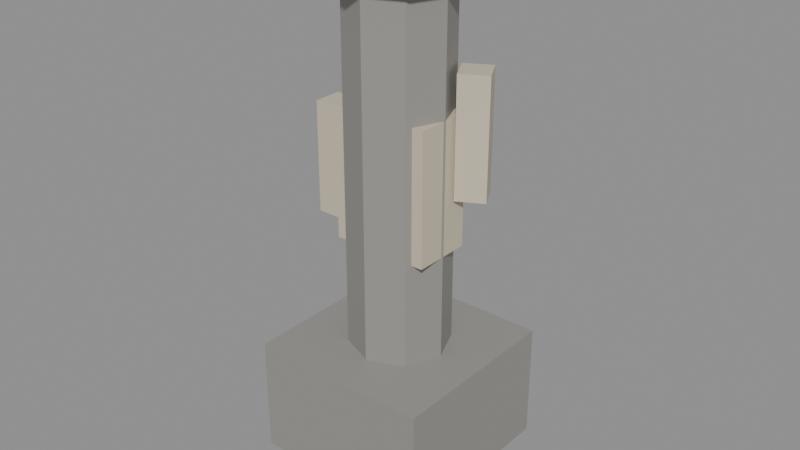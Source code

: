 # Source: decor_kit.blend  (saved by Blender 5.2.45; exported with 4.5.12 LTS)
import bpy
from mathutils import Matrix  # noqa: F401  (used for matrix-valued properties, if any)

bpy.ops.wm.read_factory_settings(use_empty=True)
scene = bpy.context.scene
scene.name = 'Scene'

# ---- materials (node trees are filled in below, after node groups)
mat_granite = bpy.data.materials.new('GRANITE')
mat_granite.diffuse_color = (0.22, 0.22, 0.24, 1.0)
mat_concrete = bpy.data.materials.new('CONCRETE')
mat_concrete.diffuse_color = (0.3, 0.29, 0.27, 1.0)
mat_mannequin = bpy.data.materials.new('MANNEQUIN')
mat_mannequin.diffuse_color = (0.62, 0.55, 0.42, 1.0)
mat_wood = bpy.data.materials.new('WOOD')
mat_wood.diffuse_color = (0.28, 0.17, 0.08, 1.0)
mat_rust = bpy.data.materials.new('RUST')
mat_rust.diffuse_color = (0.35, 0.18, 0.08, 1.0)
mat_steel = bpy.data.materials.new('STEEL')
mat_steel.diffuse_color = (0.28, 0.3, 0.32, 1.0)
mat_ice = bpy.data.materials.new('ICE')
mat_ice.diffuse_color = (0.65, 0.75, 0.85, 1.0)

# ---- material node trees
mat_granite.use_nodes = True; mat_granite.node_tree.nodes.clear()
_N = mat_granite.node_tree.nodes; _L = mat_granite.node_tree.links
n0 = _N.new('ShaderNodeBsdfPrincipled'); n0.name = 'Principled BSDF'; n0.location = (-200, 100)
n0.inputs[0].default_value = (0.22, 0.22, 0.24, 1.0)
n0.inputs[10].default_value = 0.005
n1 = _N.new('ShaderNodeOutputMaterial'); n1.name = 'Material Output'; n1.location = (200, 100)
_L.new(n0.outputs[0], n1.inputs[0])
n1.is_active_output = True
mat_concrete.use_nodes = True; mat_concrete.node_tree.nodes.clear()
_N = mat_concrete.node_tree.nodes; _L = mat_concrete.node_tree.links
n0 = _N.new('ShaderNodeBsdfPrincipled'); n0.name = 'Principled BSDF'; n0.location = (-200, 100)
n0.inputs[0].default_value = (0.3, 0.29, 0.27, 1.0)
n0.inputs[10].default_value = 0.005
n1 = _N.new('ShaderNodeOutputMaterial'); n1.name = 'Material Output'; n1.location = (200, 100)
_L.new(n0.outputs[0], n1.inputs[0])
n1.is_active_output = True
mat_mannequin.use_nodes = True; mat_mannequin.node_tree.nodes.clear()
_N = mat_mannequin.node_tree.nodes; _L = mat_mannequin.node_tree.links
n0 = _N.new('ShaderNodeBsdfPrincipled'); n0.name = 'Principled BSDF'; n0.location = (-200, 100)
n0.inputs[0].default_value = (0.62, 0.55, 0.42, 1.0)
n0.inputs[10].default_value = 0.005
n1 = _N.new('ShaderNodeOutputMaterial'); n1.name = 'Material Output'; n1.location = (200, 100)
_L.new(n0.outputs[0], n1.inputs[0])
n1.is_active_output = True
mat_wood.use_nodes = True; mat_wood.node_tree.nodes.clear()
_N = mat_wood.node_tree.nodes; _L = mat_wood.node_tree.links
n0 = _N.new('ShaderNodeBsdfPrincipled'); n0.name = 'Principled BSDF'; n0.location = (-200, 100)
n0.inputs[0].default_value = (0.28, 0.17, 0.08, 1.0)
n0.inputs[10].default_value = 0.005
n1 = _N.new('ShaderNodeOutputMaterial'); n1.name = 'Material Output'; n1.location = (200, 100)
_L.new(n0.outputs[0], n1.inputs[0])
n1.is_active_output = True
mat_rust.use_nodes = True; mat_rust.node_tree.nodes.clear()
_N = mat_rust.node_tree.nodes; _L = mat_rust.node_tree.links
n0 = _N.new('ShaderNodeBsdfPrincipled'); n0.name = 'Principled BSDF'; n0.location = (-200, 100)
n0.inputs[0].default_value = (0.35, 0.18, 0.08, 1.0)
n0.inputs[10].default_value = 0.005
n1 = _N.new('ShaderNodeOutputMaterial'); n1.name = 'Material Output'; n1.location = (200, 100)
_L.new(n0.outputs[0], n1.inputs[0])
n1.is_active_output = True
mat_steel.use_nodes = True; mat_steel.node_tree.nodes.clear()
_N = mat_steel.node_tree.nodes; _L = mat_steel.node_tree.links
n0 = _N.new('ShaderNodeBsdfPrincipled'); n0.name = 'Principled BSDF'; n0.location = (-200, 100)
n0.inputs[0].default_value = (0.28, 0.3, 0.32, 1.0)
n0.inputs[10].default_value = 0.005
n1 = _N.new('ShaderNodeOutputMaterial'); n1.name = 'Material Output'; n1.location = (200, 100)
_L.new(n0.outputs[0], n1.inputs[0])
n1.is_active_output = True
mat_ice.use_nodes = True; mat_ice.node_tree.nodes.clear()
_N = mat_ice.node_tree.nodes; _L = mat_ice.node_tree.links
n0 = _N.new('ShaderNodeBsdfPrincipled'); n0.name = 'Principled BSDF'; n0.location = (-200, 100)
n0.inputs[0].default_value = (0.65, 0.75, 0.85, 1.0)
n0.inputs[10].default_value = 0.005
n1 = _N.new('ShaderNodeOutputMaterial'); n1.name = 'Material Output'; n1.location = (200, 100)
_L.new(n0.outputs[0], n1.inputs[0])
n1.is_active_output = True

# ---- meshes
me_icosphere = bpy.data.meshes.new('Icosphere')
me_icosphere.from_pydata([(-0.07353, 0.1087, -0.6948), (0.4313, -0.2139, -0.1403), (-0.0287, -0.5457, -0.3545), (-0.5231, 0.1034, -0.1446), (-0.2996, 0.3726, -0.3847), (0.2957, 0.2879, -0.3674), (0.2666, -0.3323, 0.3734), (-0.3111, -0.2346, 0.2297), (-0.5169, 0.358, 0.17), (0.2541, 0.4329, 0.1761), (0.5164, 0.1402, 0.2061), (-0.04963, 0.1404, 0.6223)], [], [(0, 1, 2), (1, 0, 5), (0, 2, 3), (0, 3, 4), (0, 4, 5), (1, 5, 10), (2, 1, 6), (3, 2, 7), (4, 3, 8), (5, 4, 9), (1, 10, 6), (2, 6, 7), (3, 7, 8), (4, 8, 9), (5, 9, 10), (6, 10, 11), (7, 6, 11), (8, 7, 11), (9, 8, 11), (10, 9, 11)])
_uv = me_icosphere.uv_layers.new(name='UVMap')
_uv.uv.foreach_set('vector', [0.1818, 0.0, 0.2727, 0.1575, 0.09091, 0.1575, 0.2727, 0.1575, 0.3636, 0.0, 0.4545, 0.1575, 0.9091, 0.0, 1.0, 0.1575, 0.8182, 0.1575, 0.7273, 0.0, 0.8182, 0.1575, 0.6364, 0.1575, 0.5455, 0.0, 0.6364, 0.1575, 0.4545, 0.1575, 0.2727, 0.1575, 0.4545, 0.1575, 0.3636, 0.3149, 0.09091, 0.1575, 0.2727, 0.1575, 0.1818, 0.3149, 0.8182, 0.1575, 1.0, 0.1575, 0.9091, 0.3149, 0.6364, 0.1575, 0.8182, 0.1575, 0.7273, 0.3149, 0.4545, 0.1575, 0.6364, 0.1575, 0.5455, 0.3149, 0.2727, 0.1575, 0.3636, 0.3149, 0.1818, 0.3149, 0.09091, 0.1575, 0.1818, 0.3149, 0.0, 0.3149, 0.8182, 0.1575, 0.9091, 0.3149, 0.7273, 0.3149, 0.6364, 0.1575, 0.7273, 0.3149, 0.5455, 0.3149, 0.4545, 0.1575, 0.5455, 0.3149, 0.3636, 0.3149, 0.1818, 0.3149, 0.3636, 0.3149, 0.2727, 0.4724, 0.0, 0.3149, 0.1818, 0.3149, 0.09091, 0.4724, 0.7273, 0.3149, 0.9091, 0.3149, 0.8182, 0.4724, 0.5455, 0.3149, 0.7273, 0.3149, 0.6364, 0.4724, 0.3636, 0.3149, 0.5455, 0.3149, 0.4545, 0.4724])
me_icosphere.materials.append(mat_granite)
me_icosphere.update()
me_cylinder = bpy.data.meshes.new('Cylinder')
me_cylinder.from_pydata([(0.0, 0.55, -0.125), (0.0, 0.55, 0.125), (0.3889, 0.3889, -0.125), (0.3889, 0.3889, 0.125), (0.55, 0.0, -0.125), (0.55, 0.0, 0.125), (0.3889, -0.3889, -0.125), (0.3889, -0.3889, 0.125), (0.0, -0.55, -0.125), (0.0, -0.55, 0.125), (-0.3889, -0.3889, -0.125), (-0.3889, -0.3889, 0.125), (-0.55, 0.0, -0.125), (-0.55, 0.0, 0.125), (-0.3889, 0.3889, -0.125), (-0.3889, 0.3889, 0.125), (0.0, 0.38, 0.125), (0.0, 0.38, 3.525), (0.2687, 0.2687, 0.125), (0.2687, 0.2687, 3.525), (0.38, 0.0, 0.125), (0.38, 0.0, 3.525), (0.2687, -0.2687, 0.125), (0.2687, -0.2687, 3.525), (0.0, -0.38, 0.125), (0.0, -0.38, 3.525), (-0.2687, -0.2687, 0.125), (-0.2687, -0.2687, 3.525), (-0.38, 0.0, 0.125), (-0.38, 0.0, 3.525), (-0.2687, 0.2687, 0.125), (-0.2687, 0.2687, 3.525), (0.0, 0.55, 3.525), (0.0, 0.55, 3.825), (0.3889, 0.3889, 3.525), (0.3889, 0.3889, 3.825), (0.55, 0.0, 3.525), (0.55, 0.0, 3.825), (0.3889, -0.3889, 3.525), (0.3889, -0.3889, 3.825), (0.0, -0.55, 3.525), (0.0, -0.55, 3.825), (-0.3889, -0.3889, 3.525), (-0.3889, -0.3889, 3.825), (-0.55, 0.0, 3.525), (-0.55, 0.0, 3.825), (-0.3889, 0.3889, 3.525), (-0.3889, 0.3889, 3.825)], [], [(0, 1, 3, 2), (2, 3, 5, 4), (4, 5, 7, 6), (6, 7, 9, 8), (8, 9, 11, 10), (10, 11, 13, 12), (3, 1, 15, 13, 11, 9, 7, 5), (12, 13, 15, 14), (14, 15, 1, 0), (0, 2, 4, 6, 8, 10, 12, 14), (16, 17, 19, 18), (18, 19, 21, 20), (20, 21, 23, 22), (22, 23, 25, 24), (24, 25, 27, 26), (26, 27, 29, 28), (19, 17, 31, 29, 27, 25, 23, 21), (28, 29, 31, 30), (30, 31, 17, 16), (16, 18, 20, 22, 24, 26, 28, 30), (32, 33, 35, 34), (34, 35, 37, 36), (36, 37, 39, 38), (38, 39, 41, 40), (40, 41, 43, 42), (42, 43, 45, 44), (35, 33, 47, 45, 43, 41, 39, 37), (44, 45, 47, 46), (46, 47, 33, 32), (32, 34, 36, 38, 40, 42, 44, 46)])
_uv = me_cylinder.uv_layers.new(name='UVMap')
_uv.uv.foreach_set('vector', [1.0, 0.5, 1.0, 1.0, 0.875, 1.0, 0.875, 0.5, 0.875, 0.5, 0.875, 1.0, 0.75, 1.0, 0.75, 0.5, 0.75, 0.5, 0.75, 1.0, 0.625, 1.0, 0.625, 0.5, 0.625, 0.5, 0.625, 1.0, 0.5, 1.0, 0.5, 0.5, 0.5, 0.5, 0.5, 1.0, 0.375, 1.0, 0.375, 0.5, 0.375, 0.5, 0.375, 1.0, 0.25, 1.0, 0.25, 0.5, 0.4197, 0.4197, 0.25, 0.49, 0.08029, 0.4197, 0.01, 0.25, 0.08029, 0.08029, 0.25, 0.01, 0.4197, 0.08029, 0.49, 0.25, 0.25, 0.5, 0.25, 1.0, 0.125, 1.0, 0.125, 0.5, 0.125, 0.5, 0.125, 1.0, 0.0, 1.0, 0.0, 0.5, 0.75, 0.49, 0.9197, 0.4197, 0.99, 0.25, 0.9197, 0.08029, 0.75, 0.01, 0.5803, 0.08029, 0.51, 0.25, 0.5803, 0.4197, 1.0, 0.5, 1.0, 1.0, 0.875, 1.0, 0.875, 0.5, 0.875, 0.5, 0.875, 1.0, 0.75, 1.0, 0.75, 0.5, 0.75, 0.5, 0.75, 1.0, 0.625, 1.0, 0.625, 0.5, 0.625, 0.5, 0.625, 1.0, 0.5, 1.0, 0.5, 0.5, 0.5, 0.5, 0.5, 1.0, 0.375, 1.0, 0.375, 0.5, 0.375, 0.5, 0.375, 1.0, 0.25, 1.0, 0.25, 0.5, 0.4197, 0.4197, 0.25, 0.49, 0.08029, 0.4197, 0.01, 0.25, 0.08029, 0.08029, 0.25, 0.01, 0.4197, 0.08029, 0.49, 0.25, 0.25, 0.5, 0.25, 1.0, 0.125, 1.0, 0.125, 0.5, 0.125, 0.5, 0.125, 1.0, 0.0, 1.0, 0.0, 0.5, 0.75, 0.49, 0.9197, 0.4197, 0.99, 0.25, 0.9197, 0.08029, 0.75, 0.01, 0.5803, 0.08029, 0.51, 0.25, 0.5803, 0.4197, 1.0, 0.5, 1.0, 1.0, 0.875, 1.0, 0.875, 0.5, 0.875, 0.5, 0.875, 1.0, 0.75, 1.0, 0.75, 0.5, 0.75, 0.5, 0.75, 1.0, 0.625, 1.0, 0.625, 0.5, 0.625, 0.5, 0.625, 1.0, 0.5, 1.0, 0.5, 0.5, 0.5, 0.5, 0.5, 1.0, 0.375, 1.0, 0.375, 0.5, 0.375, 0.5, 0.375, 1.0, 0.25, 1.0, 0.25, 0.5, 0.4197, 0.4197, 0.25, 0.49, 0.08029, 0.4197, 0.01, 0.25, 0.08029, 0.08029, 0.25, 0.01, 0.4197, 0.08029, 0.49, 0.25, 0.25, 0.5, 0.25, 1.0, 0.125, 1.0, 0.125, 0.5, 0.125, 0.5, 0.125, 1.0, 0.0, 1.0, 0.0, 0.5, 0.75, 0.49, 0.9197, 0.4197, 0.99, 0.25, 0.9197, 0.08029, 0.75, 0.01, 0.5803, 0.08029, 0.51, 0.25, 0.5803, 0.4197])
me_cylinder.materials.append(mat_concrete)
me_cylinder.update()
me_cube = bpy.data.meshes.new('Cube')
me_cube.from_pydata([(-0.7, -0.7, 0.0), (-0.7, -0.7, 0.9), (-0.7, 0.7, 0.0), (-0.7, 0.7, 0.9), (0.7, -0.7, 0.0), (0.7, -0.7, 0.9), (0.7, 0.7, 0.0), (0.7, 0.7, 0.9), (-0.275, -0.2, 0.9), (-0.275, -0.2, 1.7), (-0.275, 0.2, 0.9), (-0.275, 0.2, 1.7), (0.275, -0.2, 0.9), (0.275, -0.2, 1.7), (0.275, 0.2, 0.9), (0.275, 0.2, 1.7), (-0.375, -0.225, 1.7), (-0.375, -0.225, 2.7), (-0.375, 0.225, 1.7), (-0.375, 0.225, 2.7), (0.375, -0.225, 1.7), (0.375, -0.225, 2.7), (0.375, 0.225, 1.7), (0.375, 0.225, 2.7), (-0.2, -0.2, 2.725), (-0.2, -0.2, 3.175), (-0.2, 0.2, 2.725), (-0.2, 0.2, 3.175), (0.2, -0.2, 2.725), (0.2, -0.2, 3.175), (0.2, 0.2, 2.725), (0.2, 0.2, 3.175), (-0.66, -0.11, 1.775), (-0.66, -0.11, 2.625), (-0.66, 0.11, 1.775), (-0.66, 0.11, 2.625), (-0.44, -0.11, 1.775), (-0.44, -0.11, 2.625), (-0.44, 0.11, 1.775), (-0.44, 0.11, 2.625), (0.395, 0.09044, 2.1), (0.395, 0.09044, 3.0), (0.2895, 0.2835, 2.1), (0.2895, 0.2835, 3.0), (0.5881, 0.1959, 2.1), (0.5881, 0.1959, 3.0), (0.4826, 0.389, 2.1), (0.4826, 0.389, 3.0)], [], [(0, 1, 3, 2), (2, 3, 7, 6), (6, 7, 5, 4), (4, 5, 1, 0), (2, 6, 4, 0), (7, 3, 1, 5), (8, 9, 11, 10), (10, 11, 15, 14), (14, 15, 13, 12), (12, 13, 9, 8), (10, 14, 12, 8), (15, 11, 9, 13), (16, 17, 19, 18), (18, 19, 23, 22), (22, 23, 21, 20), (20, 21, 17, 16), (18, 22, 20, 16), (23, 19, 17, 21), (24, 25, 27, 26), (26, 27, 31, 30), (30, 31, 29, 28), (28, 29, 25, 24), (26, 30, 28, 24), (31, 27, 25, 29), (32, 33, 35, 34), (34, 35, 39, 38), (38, 39, 37, 36), (36, 37, 33, 32), (34, 38, 36, 32), (39, 35, 33, 37), (40, 41, 43, 42), (42, 43, 47, 46), (46, 47, 45, 44), (44, 45, 41, 40), (42, 46, 44, 40), (47, 43, 41, 45)])
me_cube.polygons.foreach_set('material_index', [0, 0, 0, 0, 0, 0, 1, 1, 1, 1, 1, 1, 1, 1, 1, 1, 1, 1, 1, 1, 1, 1, 1, 1, 1, 1, 1, 1, 1, 1, 1, 1, 1, 1, 1, 1])
_uv = me_cube.uv_layers.new(name='UVMap')
_uv.uv.foreach_set('vector', [0.375, 0.0, 0.625, 0.0, 0.625, 0.25, 0.375, 0.25, 0.375, 0.25, 0.625, 0.25, 0.625, 0.5, 0.375, 0.5, 0.375, 0.5, 0.625, 0.5, 0.625, 0.75, 0.375, 0.75, 0.375, 0.75, 0.625, 0.75, 0.625, 1.0, 0.375, 1.0, 0.125, 0.5, 0.375, 0.5, 0.375, 0.75, 0.125, 0.75, 0.625, 0.5, 0.875, 0.5, 0.875, 0.75, 0.625, 0.75, 0.375, 0.0, 0.625, 0.0, 0.625, 0.25, 0.375, 0.25, 0.375, 0.25, 0.625, 0.25, 0.625, 0.5, 0.375, 0.5, 0.375, 0.5, 0.625, 0.5, 0.625, 0.75, 0.375, 0.75, 0.375, 0.75, 0.625, 0.75, 0.625, 1.0, 0.375, 1.0, 0.125, 0.5, 0.375, 0.5, 0.375, 0.75, 0.125, 0.75, 0.625, 0.5, 0.875, 0.5, 0.875, 0.75, 0.625, 0.75, 0.375, 0.0, 0.625, 0.0, 0.625, 0.25, 0.375, 0.25, 0.375, 0.25, 0.625, 0.25, 0.625, 0.5, 0.375, 0.5, 0.375, 0.5, 0.625, 0.5, 0.625, 0.75, 0.375, 0.75, 0.375, 0.75, 0.625, 0.75, 0.625, 1.0, 0.375, 1.0, 0.125, 0.5, 0.375, 0.5, 0.375, 0.75, 0.125, 0.75, 0.625, 0.5, 0.875, 0.5, 0.875, 0.75, 0.625, 0.75, 0.375, 0.0, 0.625, 0.0, 0.625, 0.25, 0.375, 0.25, 0.375, 0.25, 0.625, 0.25, 0.625, 0.5, 0.375, 0.5, 0.375, 0.5, 0.625, 0.5, 0.625, 0.75, 0.375, 0.75, 0.375, 0.75, 0.625, 0.75, 0.625, 1.0, 0.375, 1.0, 0.125, 0.5, 0.375, 0.5, 0.375, 0.75, 0.125, 0.75, 0.625, 0.5, 0.875, 0.5, 0.875, 0.75, 0.625, 0.75, 0.375, 0.0, 0.625, 0.0, 0.625, 0.25, 0.375, 0.25, 0.375, 0.25, 0.625, 0.25, 0.625, 0.5, 0.375, 0.5, 0.375, 0.5, 0.625, 0.5, 0.625, 0.75, 0.375, 0.75, 0.375, 0.75, 0.625, 0.75, 0.625, 1.0, 0.375, 1.0, 0.125, 0.5, 0.375, 0.5, 0.375, 0.75, 0.125, 0.75, 0.625, 0.5, 0.875, 0.5, 0.875, 0.75, 0.625, 0.75, 0.375, 0.0, 0.625, 0.0, 0.625, 0.25, 0.375, 0.25, 0.375, 0.25, 0.625, 0.25, 0.625, 0.5, 0.375, 0.5, 0.375, 0.5, 0.625, 0.5, 0.625, 0.75, 0.375, 0.75, 0.375, 0.75, 0.625, 0.75, 0.625, 1.0, 0.375, 1.0, 0.125, 0.5, 0.375, 0.5, 0.375, 0.75, 0.125, 0.75, 0.625, 0.5, 0.875, 0.5, 0.875, 0.75, 0.625, 0.75])
me_cube.materials.append(mat_concrete)
me_cube.materials.append(mat_mannequin)
me_cube.update()
me_cube_006 = bpy.data.meshes.new('Cube.006')
me_cube_006.from_pydata([(-0.4358, -0.409, 0.007168), (-0.4385, -0.4385, 0.8658), (-0.4401, 0.4265, -0.00236), (-0.4069, 0.4207, 0.87), (0.4168, -0.4264, 0.02042), (0.4245, -0.4206, 0.8493), (0.4067, 0.4059, 0.01474), (0.418, 0.4225, 0.8427)], [], [(0, 1, 3, 2), (2, 3, 7, 6), (6, 7, 5, 4), (4, 5, 1, 0), (2, 6, 4, 0), (7, 3, 1, 5)])
_uv = me_cube_006.uv_layers.new(name='UVMap')
_uv.uv.foreach_set('vector', [0.375, 0.0, 0.625, 0.0, 0.625, 0.25, 0.375, 0.25, 0.375, 0.25, 0.625, 0.25, 0.625, 0.5, 0.375, 0.5, 0.375, 0.5, 0.625, 0.5, 0.625, 0.75, 0.375, 0.75, 0.375, 0.75, 0.625, 0.75, 0.625, 1.0, 0.375, 1.0, 0.125, 0.5, 0.375, 0.5, 0.375, 0.75, 0.125, 0.75, 0.625, 0.5, 0.875, 0.5, 0.875, 0.75, 0.625, 0.75])
me_cube_006.materials.append(mat_wood)
me_cube_006.update()
me_cylinder_003 = bpy.data.meshes.new('Cylinder.003')
me_cylinder_003.from_pydata([(0.0, 0.36, -0.475), (0.0, 0.36, 0.475), (0.2546, 0.2546, -0.475), (0.2546, 0.2546, 0.475), (0.36, 0.0, -0.475), (0.36, 0.0, 0.475), (0.2546, -0.2546, -0.475), (0.2546, -0.2546, 0.475), (0.0, -0.36, -0.475), (0.0, -0.36, 0.475), (-0.2546, -0.2546, -0.475), (-0.2546, -0.2546, 0.475), (-0.36, 0.0, -0.475), (-0.36, 0.0, 0.475), (-0.2546, 0.2546, -0.475), (-0.2546, 0.2546, 0.475)], [], [(0, 1, 3, 2), (2, 3, 5, 4), (4, 5, 7, 6), (6, 7, 9, 8), (8, 9, 11, 10), (10, 11, 13, 12), (3, 1, 15, 13, 11, 9, 7, 5), (12, 13, 15, 14), (14, 15, 1, 0), (0, 2, 4, 6, 8, 10, 12, 14)])
_uv = me_cylinder_003.uv_layers.new(name='UVMap')
_uv.uv.foreach_set('vector', [1.0, 0.5, 1.0, 1.0, 0.875, 1.0, 0.875, 0.5, 0.875, 0.5, 0.875, 1.0, 0.75, 1.0, 0.75, 0.5, 0.75, 0.5, 0.75, 1.0, 0.625, 1.0, 0.625, 0.5, 0.625, 0.5, 0.625, 1.0, 0.5, 1.0, 0.5, 0.5, 0.5, 0.5, 0.5, 1.0, 0.375, 1.0, 0.375, 0.5, 0.375, 0.5, 0.375, 1.0, 0.25, 1.0, 0.25, 0.5, 0.4197, 0.4197, 0.25, 0.49, 0.08029, 0.4197, 0.01, 0.25, 0.08029, 0.08029, 0.25, 0.01, 0.4197, 0.08029, 0.49, 0.25, 0.25, 0.5, 0.25, 1.0, 0.125, 1.0, 0.125, 0.5, 0.125, 0.5, 0.125, 1.0, 0.0, 1.0, 0.0, 0.5, 0.75, 0.49, 0.9197, 0.4197, 0.99, 0.25, 0.9197, 0.08029, 0.75, 0.01, 0.5803, 0.08029, 0.51, 0.25, 0.5803, 0.4197])
me_cylinder_003.materials.append(mat_rust)
me_cylinder_003.update()
me_cylinder_004 = bpy.data.meshes.new('Cylinder.004')
me_cylinder_004.from_pydata([(0.0, 0.16, -2.0), (0.0, 0.16, 2.0), (0.1386, 0.08, -2.0), (0.1386, 0.08, 2.0), (0.1386, -0.08, -2.0), (0.1386, -0.08, 2.0), (0.0, -0.16, -2.0), (0.0, -0.16, 2.0), (-0.1386, -0.08, -2.0), (-0.1386, -0.08, 2.0), (-0.1386, 0.08, -2.0), (-0.1386, 0.08, 2.0)], [], [(0, 1, 3, 2), (2, 3, 5, 4), (4, 5, 7, 6), (6, 7, 9, 8), (3, 1, 11, 9, 7, 5), (8, 9, 11, 10), (10, 11, 1, 0), (0, 2, 4, 6, 8, 10)])
_uv = me_cylinder_004.uv_layers.new(name='UVMap')
_uv.uv.foreach_set('vector', [1.0, 0.5, 1.0, 1.0, 0.8333, 1.0, 0.8333, 0.5, 0.8333, 0.5, 0.8333, 1.0, 0.6667, 1.0, 0.6667, 0.5, 0.6667, 0.5, 0.6667, 1.0, 0.5, 1.0, 0.5, 0.5, 0.5, 0.5, 0.5, 1.0, 0.3333, 1.0, 0.3333, 0.5, 0.4578, 0.37, 0.25, 0.49, 0.04215, 0.37, 0.04215, 0.13, 0.25, 0.01, 0.4578, 0.13, 0.3333, 0.5, 0.3333, 1.0, 0.1667, 1.0, 0.1667, 0.5, 0.1667, 0.5, 0.1667, 1.0, -8.941e-08, 1.0, -8.941e-08, 0.5, 0.75, 0.49, 0.9578, 0.37, 0.9578, 0.13, 0.75, 0.01, 0.5422, 0.13, 0.5422, 0.37])
me_cylinder_004.materials.append(mat_steel)
me_cylinder_004.update()
me_cube_007 = bpy.data.meshes.new('Cube.007')
me_cube_007.from_pydata([(-0.6, -0.4, 0.0), (-0.6, -0.4, 0.1), (-0.6, 0.4, 0.0), (-0.6, 0.4, 0.1), (0.6, -0.4, 0.0), (0.6, -0.4, 0.1), (0.6, 0.4, 0.0), (0.6, 0.4, 0.1), (-0.6, -0.4, 0.1), (-0.6, -0.4, 0.16), (-0.6, 0.4, 0.1), (-0.6, 0.4, 0.16), (0.6, -0.4, 0.1), (0.6, -0.4, 0.16), (0.6, 0.4, 0.1), (0.6, 0.4, 0.16)], [], [(0, 1, 3, 2), (2, 3, 7, 6), (6, 7, 5, 4), (4, 5, 1, 0), (2, 6, 4, 0), (7, 3, 1, 5), (8, 9, 11, 10), (10, 11, 15, 14), (14, 15, 13, 12), (12, 13, 9, 8), (10, 14, 12, 8), (15, 11, 9, 13)])
_uv = me_cube_007.uv_layers.new(name='UVMap')
_uv.uv.foreach_set('vector', [0.375, 0.0, 0.625, 0.0, 0.625, 0.25, 0.375, 0.25, 0.375, 0.25, 0.625, 0.25, 0.625, 0.5, 0.375, 0.5, 0.375, 0.5, 0.625, 0.5, 0.625, 0.75, 0.375, 0.75, 0.375, 0.75, 0.625, 0.75, 0.625, 1.0, 0.375, 1.0, 0.125, 0.5, 0.375, 0.5, 0.375, 0.75, 0.125, 0.75, 0.625, 0.5, 0.875, 0.5, 0.875, 0.75, 0.625, 0.75, 0.375, 0.0, 0.625, 0.0, 0.625, 0.25, 0.375, 0.25, 0.375, 0.25, 0.625, 0.25, 0.625, 0.5, 0.375, 0.5, 0.375, 0.5, 0.625, 0.5, 0.625, 0.75, 0.375, 0.75, 0.375, 0.75, 0.625, 0.75, 0.625, 1.0, 0.375, 1.0, 0.125, 0.5, 0.375, 0.5, 0.375, 0.75, 0.125, 0.75, 0.625, 0.5, 0.875, 0.5, 0.875, 0.75, 0.625, 0.75])
me_cube_007.materials.append(mat_wood)
me_cube_007.update()
me_icosphere_001 = bpy.data.meshes.new('Icosphere.001')
me_icosphere_001.from_pydata([(0.05004, -0.05402, -0.1717), (0.1262, -0.09883, -0.1222), (-0.003047, -0.2077, -0.1439), (-0.1642, -0.04487, -0.1111), (-0.02523, 0.1646, -0.1459), (0.1552, 0.07695, -0.09742), (0.02064, -0.1877, 0.1077), (-0.08243, -0.1437, 0.1129), (-0.1551, 0.1448, 0.06306), (0.01064, 0.1243, 0.1093), (0.1419, -0.0352, 0.1209), (0.04219, 0.05554, 0.1756), (-0.5967, -0.3018, -0.1731), (-0.4789, -0.3879, -0.08535), (-0.5699, -0.4668, -0.04565), (-0.6329, -0.3031, -0.08987), (-0.5715, -0.1313, -0.1079), (-0.4448, -0.229, -0.09753), (-0.4745, -0.4794, 0.01006), (-0.6132, -0.4407, 0.1018), (-0.6521, -0.2737, 0.01623), (-0.4804, -0.2093, 0.07946), (-0.4684, -0.3329, 0.03466), (-0.5897, -0.3481, 0.1076), (0.1836, -0.5418, -0.2124), (0.251, -0.7272, -0.07709), (0.04733, -0.7257, -0.08113), (-0.004094, -0.574, -0.1255), (0.08829, -0.4412, -0.1163), (0.2205, -0.4763, -0.04673), (0.1655, -0.6974, 0.0628), (0.05476, -0.7151, 0.02855), (0.04696, -0.477, 0.0584), (0.2097, -0.4447, 0.05763), (0.2717, -0.5739, 0.0394), (0.1296, -0.6105, 0.2022), (0.02601, -0.2617, -0.225), (0.2334, -0.4252, -0.1169), (0.03167, -0.5351, -0.04765), (-0.1259, -0.3434, -0.1049), (-0.01669, -0.06324, -0.1083), (0.2063, -0.2135, -0.1336), (0.1037, -0.5504, 0.07154), (-0.1113, -0.464, 0.1369), (-0.0678, -0.1439, 0.05247), (0.1429, -0.1545, 0.07038), (0.229, -0.3707, 0.106), (0.02782, -0.2731, 0.2651), (-0.5494, -0.2987, -0.08044), (-0.4308, -0.4434, -0.07142), (-0.5819, -0.4561, -0.04683), (-0.7226, -0.3427, -0.03477), (-0.6247, -0.2357, -0.06743), (-0.5004, -0.273, -0.07146), (-0.4799, -0.4596, 0.06837), (-0.6915, -0.4437, 0.06236), (-0.6625, -0.2554, 0.001187), (-0.5007, -0.2379, 0.09604), (-0.4357, -0.3507, 0.0795), (-0.5232, -0.3531, 0.1814)], [], [(0, 1, 2), (1, 0, 5), (0, 2, 3), (0, 3, 4), (0, 4, 5), (1, 5, 10), (2, 1, 6), (3, 2, 7), (4, 3, 8), (5, 4, 9), (1, 10, 6), (2, 6, 7), (3, 7, 8), (4, 8, 9), (5, 9, 10), (6, 10, 11), (7, 6, 11), (8, 7, 11), (9, 8, 11), (10, 9, 11), (12, 13, 14), (13, 12, 17), (12, 14, 15), (12, 15, 16), (12, 16, 17), (13, 17, 22), (14, 13, 18), (15, 14, 19), (16, 15, 20), (17, 16, 21), (13, 22, 18), (14, 18, 19), (15, 19, 20), (16, 20, 21), (17, 21, 22), (18, 22, 23), (19, 18, 23), (20, 19, 23), (21, 20, 23), (22, 21, 23), (24, 25, 26), (25, 24, 29), (24, 26, 27), (24, 27, 28), (24, 28, 29), (25, 29, 34), (26, 25, 30), (27, 26, 31), (28, 27, 32), (29, 28, 33), (25, 34, 30), (26, 30, 31), (27, 31, 32), (28, 32, 33), (29, 33, 34), (30, 34, 35), (31, 30, 35), (32, 31, 35), (33, 32, 35), (34, 33, 35), (36, 37, 38), (37, 36, 41), (36, 38, 39), (36, 39, 40), (36, 40, 41), (37, 41, 46), (38, 37, 42), (39, 38, 43), (40, 39, 44), (41, 40, 45), (37, 46, 42), (38, 42, 43), (39, 43, 44), (40, 44, 45), (41, 45, 46), (42, 46, 47), (43, 42, 47), (44, 43, 47), (45, 44, 47), (46, 45, 47), (48, 49, 50), (49, 48, 53), (48, 50, 51), (48, 51, 52), (48, 52, 53), (49, 53, 58), (50, 49, 54), (51, 50, 55), (52, 51, 56), (53, 52, 57), (49, 58, 54), (50, 54, 55), (51, 55, 56), (52, 56, 57), (53, 57, 58), (54, 58, 59), (55, 54, 59), (56, 55, 59), (57, 56, 59), (58, 57, 59)])
_uv = me_icosphere_001.uv_layers.new(name='UVMap')
_uv.uv.foreach_set('vector', [0.1818, 0.0, 0.2727, 0.1575, 0.09091, 0.1575, 0.2727, 0.1575, 0.3636, 0.0, 0.4545, 0.1575, 0.9091, 0.0, 1.0, 0.1575, 0.8182, 0.1575, 0.7273, 0.0, 0.8182, 0.1575, 0.6364, 0.1575, 0.5455, 0.0, 0.6364, 0.1575, 0.4545, 0.1575, 0.2727, 0.1575, 0.4545, 0.1575, 0.3636, 0.3149, 0.09091, 0.1575, 0.2727, 0.1575, 0.1818, 0.3149, 0.8182, 0.1575, 1.0, 0.1575, 0.9091, 0.3149, 0.6364, 0.1575, 0.8182, 0.1575, 0.7273, 0.3149, 0.4545, 0.1575, 0.6364, 0.1575, 0.5455, 0.3149, 0.2727, 0.1575, 0.3636, 0.3149, 0.1818, 0.3149, 0.09091, 0.1575, 0.1818, 0.3149, 0.0, 0.3149, 0.8182, 0.1575, 0.9091, 0.3149, 0.7273, 0.3149, 0.6364, 0.1575, 0.7273, 0.3149, 0.5455, 0.3149, 0.4545, 0.1575, 0.5455, 0.3149, 0.3636, 0.3149, 0.1818, 0.3149, 0.3636, 0.3149, 0.2727, 0.4724, 0.0, 0.3149, 0.1818, 0.3149, 0.09091, 0.4724, 0.7273, 0.3149, 0.9091, 0.3149, 0.8182, 0.4724, 0.5455, 0.3149, 0.7273, 0.3149, 0.6364, 0.4724, 0.3636, 0.3149, 0.5455, 0.3149, 0.4545, 0.4724, 0.1818, 0.0, 0.2727, 0.1575, 0.09091, 0.1575, 0.2727, 0.1575, 0.3636, 0.0, 0.4545, 0.1575, 0.9091, 0.0, 1.0, 0.1575, 0.8182, 0.1575, 0.7273, 0.0, 0.8182, 0.1575, 0.6364, 0.1575, 0.5455, 0.0, 0.6364, 0.1575, 0.4545, 0.1575, 0.2727, 0.1575, 0.4545, 0.1575, 0.3636, 0.3149, 0.09091, 0.1575, 0.2727, 0.1575, 0.1818, 0.3149, 0.8182, 0.1575, 1.0, 0.1575, 0.9091, 0.3149, 0.6364, 0.1575, 0.8182, 0.1575, 0.7273, 0.3149, 0.4545, 0.1575, 0.6364, 0.1575, 0.5455, 0.3149, 0.2727, 0.1575, 0.3636, 0.3149, 0.1818, 0.3149, 0.09091, 0.1575, 0.1818, 0.3149, 0.0, 0.3149, 0.8182, 0.1575, 0.9091, 0.3149, 0.7273, 0.3149, 0.6364, 0.1575, 0.7273, 0.3149, 0.5455, 0.3149, 0.4545, 0.1575, 0.5455, 0.3149, 0.3636, 0.3149, 0.1818, 0.3149, 0.3636, 0.3149, 0.2727, 0.4724, 0.0, 0.3149, 0.1818, 0.3149, 0.09091, 0.4724, 0.7273, 0.3149, 0.9091, 0.3149, 0.8182, 0.4724, 0.5455, 0.3149, 0.7273, 0.3149, 0.6364, 0.4724, 0.3636, 0.3149, 0.5455, 0.3149, 0.4545, 0.4724, 0.1818, 0.0, 0.2727, 0.1575, 0.09091, 0.1575, 0.2727, 0.1575, 0.3636, 0.0, 0.4545, 0.1575, 0.9091, 0.0, 1.0, 0.1575, 0.8182, 0.1575, 0.7273, 0.0, 0.8182, 0.1575, 0.6364, 0.1575, 0.5455, 0.0, 0.6364, 0.1575, 0.4545, 0.1575, 0.2727, 0.1575, 0.4545, 0.1575, 0.3636, 0.3149, 0.09091, 0.1575, 0.2727, 0.1575, 0.1818, 0.3149, 0.8182, 0.1575, 1.0, 0.1575, 0.9091, 0.3149, 0.6364, 0.1575, 0.8182, 0.1575, 0.7273, 0.3149, 0.4545, 0.1575, 0.6364, 0.1575, 0.5455, 0.3149, 0.2727, 0.1575, 0.3636, 0.3149, 0.1818, 0.3149, 0.09091, 0.1575, 0.1818, 0.3149, 0.0, 0.3149, 0.8182, 0.1575, 0.9091, 0.3149, 0.7273, 0.3149, 0.6364, 0.1575, 0.7273, 0.3149, 0.5455, 0.3149, 0.4545, 0.1575, 0.5455, 0.3149, 0.3636, 0.3149, 0.1818, 0.3149, 0.3636, 0.3149, 0.2727, 0.4724, 0.0, 0.3149, 0.1818, 0.3149, 0.09091, 0.4724, 0.7273, 0.3149, 0.9091, 0.3149, 0.8182, 0.4724, 0.5455, 0.3149, 0.7273, 0.3149, 0.6364, 0.4724, 0.3636, 0.3149, 0.5455, 0.3149, 0.4545, 0.4724, 0.1818, 0.0, 0.2727, 0.1575, 0.09091, 0.1575, 0.2727, 0.1575, 0.3636, 0.0, 0.4545, 0.1575, 0.9091, 0.0, 1.0, 0.1575, 0.8182, 0.1575, 0.7273, 0.0, 0.8182, 0.1575, 0.6364, 0.1575, 0.5455, 0.0, 0.6364, 0.1575, 0.4545, 0.1575, 0.2727, 0.1575, 0.4545, 0.1575, 0.3636, 0.3149, 0.09091, 0.1575, 0.2727, 0.1575, 0.1818, 0.3149, 0.8182, 0.1575, 1.0, 0.1575, 0.9091, 0.3149, 0.6364, 0.1575, 0.8182, 0.1575, 0.7273, 0.3149, 0.4545, 0.1575, 0.6364, 0.1575, 0.5455, 0.3149, 0.2727, 0.1575, 0.3636, 0.3149, 0.1818, 0.3149, 0.09091, 0.1575, 0.1818, 0.3149, 0.0, 0.3149, 0.8182, 0.1575, 0.9091, 0.3149, 0.7273, 0.3149, 0.6364, 0.1575, 0.7273, 0.3149, 0.5455, 0.3149, 0.4545, 0.1575, 0.5455, 0.3149, 0.3636, 0.3149, 0.1818, 0.3149, 0.3636, 0.3149, 0.2727, 0.4724, 0.0, 0.3149, 0.1818, 0.3149, 0.09091, 0.4724, 0.7273, 0.3149, 0.9091, 0.3149, 0.8182, 0.4724, 0.5455, 0.3149, 0.7273, 0.3149, 0.6364, 0.4724, 0.3636, 0.3149, 0.5455, 0.3149, 0.4545, 0.4724, 0.1818, 0.0, 0.2727, 0.1575, 0.09091, 0.1575, 0.2727, 0.1575, 0.3636, 0.0, 0.4545, 0.1575, 0.9091, 0.0, 1.0, 0.1575, 0.8182, 0.1575, 0.7273, 0.0, 0.8182, 0.1575, 0.6364, 0.1575, 0.5455, 0.0, 0.6364, 0.1575, 0.4545, 0.1575, 0.2727, 0.1575, 0.4545, 0.1575, 0.3636, 0.3149, 0.09091, 0.1575, 0.2727, 0.1575, 0.1818, 0.3149, 0.8182, 0.1575, 1.0, 0.1575, 0.9091, 0.3149, 0.6364, 0.1575, 0.8182, 0.1575, 0.7273, 0.3149, 0.4545, 0.1575, 0.6364, 0.1575, 0.5455, 0.3149, 0.2727, 0.1575, 0.3636, 0.3149, 0.1818, 0.3149, 0.09091, 0.1575, 0.1818, 0.3149, 0.0, 0.3149, 0.8182, 0.1575, 0.9091, 0.3149, 0.7273, 0.3149, 0.6364, 0.1575, 0.7273, 0.3149, 0.5455, 0.3149, 0.4545, 0.1575, 0.5455, 0.3149, 0.3636, 0.3149, 0.1818, 0.3149, 0.3636, 0.3149, 0.2727, 0.4724, 0.0, 0.3149, 0.1818, 0.3149, 0.09091, 0.4724, 0.7273, 0.3149, 0.9091, 0.3149, 0.8182, 0.4724, 0.5455, 0.3149, 0.7273, 0.3149, 0.6364, 0.4724, 0.3636, 0.3149, 0.5455, 0.3149, 0.4545, 0.4724])
me_icosphere_001.materials.append(mat_granite)
me_icosphere_001.update()
me_cone = bpy.data.meshes.new('Cone')
me_cone.from_pydata([(0.0, 0.16, -0.4), (0.1386, 0.08, -0.4), (0.1386, -0.08, -0.4), (0.0, -0.16, -0.4), (-0.1386, -0.08, -0.4), (-0.1386, 0.08, -0.4), (0.0, 0.0, 0.4)], [], [(0, 6, 1), (1, 6, 2), (2, 6, 3), (3, 6, 4), (0, 1, 2, 3, 4, 5), (4, 6, 5), (5, 6, 0)])
_uv = me_cone.uv_layers.new(name='UVMap')
_uv.uv.foreach_set('vector', [0.25, 0.49, 0.25, 0.25, 0.4578, 0.37, 0.4578, 0.37, 0.25, 0.25, 0.4578, 0.13, 0.4578, 0.13, 0.25, 0.25, 0.25, 0.01, 0.25, 0.01, 0.25, 0.25, 0.04215, 0.13, 0.75, 0.49, 0.9578, 0.37, 0.9578, 0.13, 0.75, 0.01, 0.5422, 0.13, 0.5422, 0.37, 0.04215, 0.13, 0.25, 0.25, 0.04215, 0.37, 0.04215, 0.37, 0.25, 0.25, 0.25, 0.49])
me_cone.materials.append(mat_ice)
me_cone.update()

# ---- objects
ob_rock = bpy.data.objects.new('rock', me_icosphere)
ob_column = bpy.data.objects.new('column', me_cylinder)
ob_statue = bpy.data.objects.new('statue', me_cube)
ob_crate = bpy.data.objects.new('crate', me_cube_006)
ob_barrel = bpy.data.objects.new('barrel', me_cylinder_003)
ob_pipe = bpy.data.objects.new('pipe', me_cylinder_004)
ob_pallet = bpy.data.objects.new('pallet', me_cube_007)
ob_rubble = bpy.data.objects.new('rubble', me_icosphere_001)
ob_icicle = bpy.data.objects.new('icicle', me_cone)

# ---- transforms, parenting, visibility, modifiers, constraints
ob_rock.location = (0.0, 0.0, 0.35)
ob_column.location = (0.0, 0.0, 0.125)
ob_statue.location = (0.0, 0.0, 0.0)
ob_crate.location = (0.0, 0.0, 0.0)
ob_barrel.location = (0.0, 0.0, 0.48)
ob_pipe.location = (0.0, 0.0, 2.0)
ob_pallet.location = (0.0, 0.0, 0.0)
ob_rubble.location = (0.2517, 0.4184, 0.15)
ob_icicle.location = (0.0, 0.0, 0.4)
ob_icicle.rotation_euler = (3.142, 0.0, 0.0)

# ---- collection membership
scene.collection.objects.link(ob_rock)
scene.collection.objects.link(ob_column)
scene.collection.objects.link(ob_statue)
scene.collection.objects.link(ob_crate)
scene.collection.objects.link(ob_barrel)
scene.collection.objects.link(ob_pipe)
scene.collection.objects.link(ob_pallet)
scene.collection.objects.link(ob_rubble)
scene.collection.objects.link(ob_icicle)

# ---- scene / render settings (as saved in the file)
scene.frame_start = 1; scene.frame_end = 250; scene.frame_set(1)
scene.render.engine = 'BLENDER_EEVEE_NEXT'
scene.render.bake_bias = 0.0
scene.render.bake_samples = 0
scene.render.compositor_device = 'GPU'
scene.eevee.use_volume_custom_range = False
scene.eevee.fast_gi_thickness_near = 0.1
scene.eevee.fast_gi_thickness_far = 0.0
scene.eevee.ray_tracing_options.screen_trace_thickness = 0.1
bpy.context.view_layer.update()

# ---- added for rendering (the .blend has no active camera and no usable light): camera, sun + grey world if the file has none
cam_auto = bpy.data.cameras.new('AutoCamera')
cam_auto.lens = 50.0
cam_auto.sensor_width = 36.0
cam_auto.clip_end = 1000.0
ob_auto_camera = bpy.data.objects.new('AutoCamera', cam_auto)
scene.collection.objects.link(ob_auto_camera)
ob_auto_camera.location = (4.41764, -5.30117, 5.3617)
ob_auto_camera.rotation_euler = (1.09748, -7.21219e-08, 0.694738)
scene.camera = ob_auto_camera
light_auto_sun = bpy.data.lights.new('AutoSun', 'SUN')
light_auto_sun.energy = 3.0
light_auto_sun.angle = 0.0523599
ob_auto_sun = bpy.data.objects.new('AutoSun', light_auto_sun)
scene.collection.objects.link(ob_auto_sun)
ob_auto_sun.rotation_euler = (0.872665, 0.174533, 0.523599)
if scene.world is None:
    world_auto = bpy.data.worlds.new('AutoWorld')
    world_auto.color = (0.3, 0.3, 0.3)
    scene.world = world_auto
bpy.context.view_layer.update()
